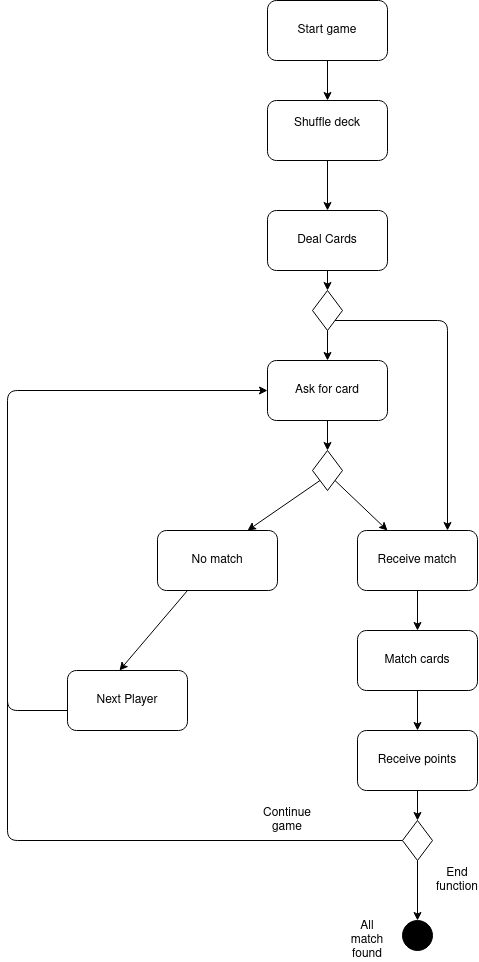

The diagram above was exported from draw.io. Its source (the exported page's mxGraphModel, read from the mxfile embedded in the PNG):
<mxGraphModel dx="796" dy="481" grid="1" gridSize="10" guides="1" tooltips="1" connect="1" arrows="1" fold="1" page="1" pageScale="1" pageWidth="850" pageHeight="1100" math="0" shadow="0">
  <root>
    <mxCell id="0" />
    <mxCell id="1" parent="0" />
    <mxCell id="1cZtgRlmQ_BKBanm_gvG-1" value="&lt;div&gt;Start game&lt;/div&gt;" style="rounded=1;whiteSpace=wrap;html=1;" vertex="1" parent="1">
      <mxGeometry x="330" width="120" height="60" as="geometry" />
    </mxCell>
    <mxCell id="1cZtgRlmQ_BKBanm_gvG-2" value="&lt;div&gt;Shuffle deck&lt;/div&gt;&lt;div&gt;&lt;br&gt;&lt;/div&gt;" style="rounded=1;whiteSpace=wrap;html=1;" vertex="1" parent="1">
      <mxGeometry x="330" y="100" width="120" height="60" as="geometry" />
    </mxCell>
    <mxCell id="1cZtgRlmQ_BKBanm_gvG-3" value="Deal Cards " style="rounded=1;whiteSpace=wrap;html=1;" vertex="1" parent="1">
      <mxGeometry x="330" y="210" width="120" height="60" as="geometry" />
    </mxCell>
    <mxCell id="1cZtgRlmQ_BKBanm_gvG-4" value="Match cards" style="rounded=1;whiteSpace=wrap;html=1;" vertex="1" parent="1">
      <mxGeometry x="420" y="630" width="120" height="60" as="geometry" />
    </mxCell>
    <mxCell id="1cZtgRlmQ_BKBanm_gvG-5" value="Ask for card" style="rounded=1;whiteSpace=wrap;html=1;" vertex="1" parent="1">
      <mxGeometry x="330" y="360" width="120" height="60" as="geometry" />
    </mxCell>
    <mxCell id="1cZtgRlmQ_BKBanm_gvG-6" value="Receive match" style="rounded=1;whiteSpace=wrap;html=1;" vertex="1" parent="1">
      <mxGeometry x="420" y="530" width="120" height="60" as="geometry" />
    </mxCell>
    <mxCell id="1cZtgRlmQ_BKBanm_gvG-7" value="&lt;div&gt;No match&lt;/div&gt;" style="rounded=1;whiteSpace=wrap;html=1;" vertex="1" parent="1">
      <mxGeometry x="220" y="530" width="120" height="60" as="geometry" />
    </mxCell>
    <mxCell id="1cZtgRlmQ_BKBanm_gvG-8" value="Receive points" style="rounded=1;whiteSpace=wrap;html=1;" vertex="1" parent="1">
      <mxGeometry x="420" y="730" width="120" height="60" as="geometry" />
    </mxCell>
    <mxCell id="1cZtgRlmQ_BKBanm_gvG-9" value="Next Player" style="rounded=1;whiteSpace=wrap;html=1;" vertex="1" parent="1">
      <mxGeometry x="130" y="670" width="120" height="60" as="geometry" />
    </mxCell>
    <mxCell id="1cZtgRlmQ_BKBanm_gvG-11" value="" style="endArrow=classic;html=1;exitX=0.5;exitY=1;exitDx=0;exitDy=0;" edge="1" parent="1" source="1cZtgRlmQ_BKBanm_gvG-1" target="1cZtgRlmQ_BKBanm_gvG-2">
      <mxGeometry width="50" height="50" relative="1" as="geometry">
        <mxPoint x="530" y="190" as="sourcePoint" />
        <mxPoint x="580" y="140" as="targetPoint" />
      </mxGeometry>
    </mxCell>
    <mxCell id="1cZtgRlmQ_BKBanm_gvG-12" value="" style="endArrow=classic;html=1;exitX=0.5;exitY=1;exitDx=0;exitDy=0;" edge="1" parent="1" source="1cZtgRlmQ_BKBanm_gvG-2" target="1cZtgRlmQ_BKBanm_gvG-3">
      <mxGeometry width="50" height="50" relative="1" as="geometry">
        <mxPoint x="530" y="260" as="sourcePoint" />
        <mxPoint x="580" y="210" as="targetPoint" />
      </mxGeometry>
    </mxCell>
    <mxCell id="1cZtgRlmQ_BKBanm_gvG-13" value="" style="endArrow=classic;html=1;exitX=0.5;exitY=1;exitDx=0;exitDy=0;" edge="1" parent="1" source="1cZtgRlmQ_BKBanm_gvG-3" target="1cZtgRlmQ_BKBanm_gvG-14">
      <mxGeometry width="50" height="50" relative="1" as="geometry">
        <mxPoint x="520" y="270" as="sourcePoint" />
        <mxPoint x="570" y="220" as="targetPoint" />
      </mxGeometry>
    </mxCell>
    <mxCell id="1cZtgRlmQ_BKBanm_gvG-14" value="" style="rhombus;whiteSpace=wrap;html=1;" vertex="1" parent="1">
      <mxGeometry x="375" y="290" width="30" height="40" as="geometry" />
    </mxCell>
    <mxCell id="1cZtgRlmQ_BKBanm_gvG-15" value="" style="endArrow=classic;html=1;exitX=0.5;exitY=1;exitDx=0;exitDy=0;" edge="1" parent="1" source="1cZtgRlmQ_BKBanm_gvG-14" target="1cZtgRlmQ_BKBanm_gvG-5">
      <mxGeometry width="50" height="50" relative="1" as="geometry">
        <mxPoint x="180" y="340" as="sourcePoint" />
        <mxPoint x="230" y="290" as="targetPoint" />
      </mxGeometry>
    </mxCell>
    <mxCell id="1cZtgRlmQ_BKBanm_gvG-17" value="" style="endArrow=classic;html=1;entryX=0.75;entryY=0;entryDx=0;entryDy=0;exitX=0;exitY=1;exitDx=0;exitDy=0;" edge="1" parent="1" source="1cZtgRlmQ_BKBanm_gvG-18" target="1cZtgRlmQ_BKBanm_gvG-7">
      <mxGeometry width="50" height="50" relative="1" as="geometry">
        <mxPoint x="370" y="490" as="sourcePoint" />
        <mxPoint x="430" y="420" as="targetPoint" />
      </mxGeometry>
    </mxCell>
    <mxCell id="1cZtgRlmQ_BKBanm_gvG-18" value="" style="rhombus;whiteSpace=wrap;html=1;" vertex="1" parent="1">
      <mxGeometry x="375" y="450" width="30" height="40" as="geometry" />
    </mxCell>
    <mxCell id="1cZtgRlmQ_BKBanm_gvG-19" value="" style="endArrow=classic;html=1;entryX=0.5;entryY=0;entryDx=0;entryDy=0;exitX=0.5;exitY=1;exitDx=0;exitDy=0;" edge="1" parent="1" source="1cZtgRlmQ_BKBanm_gvG-5" target="1cZtgRlmQ_BKBanm_gvG-18">
      <mxGeometry width="50" height="50" relative="1" as="geometry">
        <mxPoint x="380" y="470" as="sourcePoint" />
        <mxPoint x="430" y="420" as="targetPoint" />
      </mxGeometry>
    </mxCell>
    <mxCell id="1cZtgRlmQ_BKBanm_gvG-21" value="" style="endArrow=classic;html=1;exitX=1;exitY=1;exitDx=0;exitDy=0;entryX=0.25;entryY=0;entryDx=0;entryDy=0;" edge="1" parent="1" source="1cZtgRlmQ_BKBanm_gvG-18" target="1cZtgRlmQ_BKBanm_gvG-6">
      <mxGeometry width="50" height="50" relative="1" as="geometry">
        <mxPoint x="380" y="530" as="sourcePoint" />
        <mxPoint x="430" y="480" as="targetPoint" />
      </mxGeometry>
    </mxCell>
    <mxCell id="1cZtgRlmQ_BKBanm_gvG-22" value="" style="endArrow=classic;html=1;exitX=0.25;exitY=1;exitDx=0;exitDy=0;entryX=0.433;entryY=0;entryDx=0;entryDy=0;entryPerimeter=0;" edge="1" parent="1" source="1cZtgRlmQ_BKBanm_gvG-7" target="1cZtgRlmQ_BKBanm_gvG-9">
      <mxGeometry width="50" height="50" relative="1" as="geometry">
        <mxPoint x="420" y="680" as="sourcePoint" />
        <mxPoint x="470" y="630" as="targetPoint" />
      </mxGeometry>
    </mxCell>
    <mxCell id="1cZtgRlmQ_BKBanm_gvG-23" value="" style="endArrow=classic;html=1;exitX=1;exitY=1;exitDx=0;exitDy=0;entryX=0.75;entryY=0;entryDx=0;entryDy=0;" edge="1" parent="1" source="1cZtgRlmQ_BKBanm_gvG-14" target="1cZtgRlmQ_BKBanm_gvG-6">
      <mxGeometry width="50" height="50" relative="1" as="geometry">
        <mxPoint x="490" y="480" as="sourcePoint" />
        <mxPoint x="540" y="430" as="targetPoint" />
        <Array as="points">
          <mxPoint x="510" y="320" />
        </Array>
      </mxGeometry>
    </mxCell>
    <mxCell id="1cZtgRlmQ_BKBanm_gvG-26" value="" style="endArrow=classic;html=1;exitX=0.5;exitY=1;exitDx=0;exitDy=0;entryX=0.5;entryY=0;entryDx=0;entryDy=0;" edge="1" parent="1" source="1cZtgRlmQ_BKBanm_gvG-6" target="1cZtgRlmQ_BKBanm_gvG-4">
      <mxGeometry width="50" height="50" relative="1" as="geometry">
        <mxPoint x="420" y="740" as="sourcePoint" />
        <mxPoint x="470" y="690" as="targetPoint" />
      </mxGeometry>
    </mxCell>
    <mxCell id="1cZtgRlmQ_BKBanm_gvG-27" value="" style="endArrow=classic;html=1;exitX=0.5;exitY=1;exitDx=0;exitDy=0;entryX=0.5;entryY=0;entryDx=0;entryDy=0;" edge="1" parent="1" source="1cZtgRlmQ_BKBanm_gvG-4" target="1cZtgRlmQ_BKBanm_gvG-8">
      <mxGeometry width="50" height="50" relative="1" as="geometry">
        <mxPoint x="420" y="740" as="sourcePoint" />
        <mxPoint x="470" y="690" as="targetPoint" />
      </mxGeometry>
    </mxCell>
    <mxCell id="1cZtgRlmQ_BKBanm_gvG-28" value="" style="endArrow=classic;html=1;entryX=0;entryY=0.5;entryDx=0;entryDy=0;" edge="1" parent="1" target="1cZtgRlmQ_BKBanm_gvG-5">
      <mxGeometry width="50" height="50" relative="1" as="geometry">
        <mxPoint x="130" y="710" as="sourcePoint" />
        <mxPoint x="70" y="370" as="targetPoint" />
        <Array as="points">
          <mxPoint x="70" y="710" />
          <mxPoint x="70" y="390" />
        </Array>
      </mxGeometry>
    </mxCell>
    <mxCell id="1cZtgRlmQ_BKBanm_gvG-44" style="edgeStyle=orthogonalEdgeStyle;rounded=0;orthogonalLoop=1;jettySize=auto;html=1;exitX=0.5;exitY=1;exitDx=0;exitDy=0;entryX=0.5;entryY=0;entryDx=0;entryDy=0;" edge="1" parent="1" source="1cZtgRlmQ_BKBanm_gvG-30">
      <mxGeometry relative="1" as="geometry">
        <mxPoint x="480" y="920" as="targetPoint" />
      </mxGeometry>
    </mxCell>
    <mxCell id="1cZtgRlmQ_BKBanm_gvG-30" value="" style="rhombus;whiteSpace=wrap;html=1;" vertex="1" parent="1">
      <mxGeometry x="465" y="820" width="30" height="40" as="geometry" />
    </mxCell>
    <mxCell id="1cZtgRlmQ_BKBanm_gvG-32" value="" style="endArrow=classic;html=1;exitX=0.5;exitY=1;exitDx=0;exitDy=0;entryX=0.5;entryY=0;entryDx=0;entryDy=0;" edge="1" parent="1" source="1cZtgRlmQ_BKBanm_gvG-8" target="1cZtgRlmQ_BKBanm_gvG-30">
      <mxGeometry width="50" height="50" relative="1" as="geometry">
        <mxPoint x="490" y="800" as="sourcePoint" />
        <mxPoint x="540" y="750" as="targetPoint" />
      </mxGeometry>
    </mxCell>
    <mxCell id="1cZtgRlmQ_BKBanm_gvG-35" value="" style="endArrow=none;html=1;entryX=0;entryY=0.5;entryDx=0;entryDy=0;" edge="1" parent="1" target="1cZtgRlmQ_BKBanm_gvG-30">
      <mxGeometry width="50" height="50" relative="1" as="geometry">
        <mxPoint x="70" y="690" as="sourcePoint" />
        <mxPoint x="340" y="740" as="targetPoint" />
        <Array as="points">
          <mxPoint x="70" y="840" />
        </Array>
      </mxGeometry>
    </mxCell>
    <mxCell id="1cZtgRlmQ_BKBanm_gvG-37" value="&lt;div&gt;Continue game&lt;/div&gt;" style="text;html=1;strokeColor=none;fillColor=none;align=center;verticalAlign=middle;whiteSpace=wrap;rounded=0;" vertex="1" parent="1">
      <mxGeometry x="330" y="810" width="40" height="20" as="geometry" />
    </mxCell>
    <mxCell id="1cZtgRlmQ_BKBanm_gvG-45" value="" style="ellipse;whiteSpace=wrap;html=1;aspect=fixed;fillColor=#000000;" vertex="1" parent="1">
      <mxGeometry x="465" y="920" width="30" height="30" as="geometry" />
    </mxCell>
    <mxCell id="1cZtgRlmQ_BKBanm_gvG-46" value="End function" style="text;html=1;strokeColor=none;fillColor=none;align=center;verticalAlign=middle;whiteSpace=wrap;rounded=0;" vertex="1" parent="1">
      <mxGeometry x="500" y="870" width="40" height="20" as="geometry" />
    </mxCell>
    <mxCell id="1cZtgRlmQ_BKBanm_gvG-47" value="&lt;div&gt;All match found&lt;/div&gt;" style="text;html=1;strokeColor=none;fillColor=none;align=center;verticalAlign=middle;whiteSpace=wrap;rounded=0;" vertex="1" parent="1">
      <mxGeometry x="410" y="930" width="40" height="20" as="geometry" />
    </mxCell>
  </root>
</mxGraphModel>